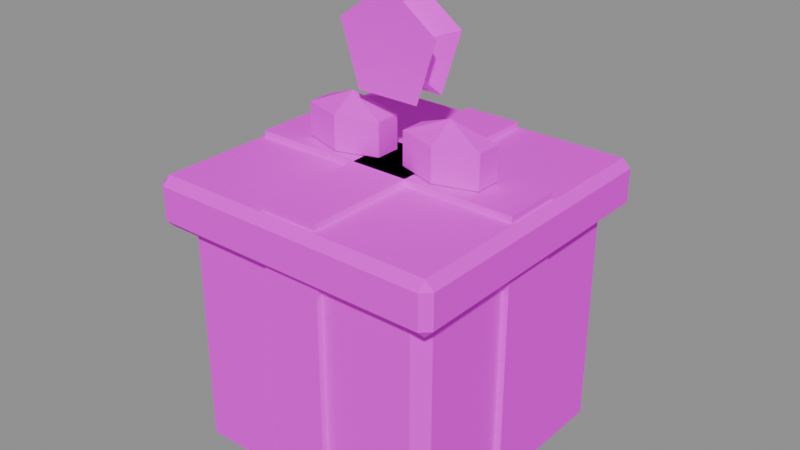 # Source: santa_present.blend  (saved by Blender 5.3.31; exported with 4.5.12 LTS)
import bpy
from mathutils import Matrix  # noqa: F401  (used for matrix-valued properties, if any)

bpy.ops.wm.read_factory_settings(use_empty=True)
scene = bpy.context.scene
scene.name = 'Scene'

# ---- images (referenced by path relative to the original .blend; pixels are not part of the script)
import os
ASSET_DIR = os.environ.get("B2B_ASSET_DIR", "")  # directory of the original .blend (textures are referenced by path, not embedded)
HERE = os.path.dirname(os.path.abspath(__file__))  # packed textures are extracted next to this script under _unpacked/

def load_image(name, relpath, width, height, colorspace="sRGB"):
    """Load a texture the original file referenced (path relative to the .blend, or extracted next to this script)."""
    p = next((c for c in (os.path.join(HERE, relpath), os.path.join(ASSET_DIR, relpath)) if relpath and os.path.exists(c)), "")
    if p:
        img = bpy.data.images.load(p, check_existing=True)
        img.name = name
    else:  # same state as the original file: an image datablock whose file is absent (Cycles renders it pink)
        img = bpy.data.images.new(name, width, height)
        img.source = "FILE"
        img.filepath = "//" + (relpath or name)
    img.colorspace_settings.name = colorspace
    return img
img_santa_present_albedo = load_image('santa_present_albedo', 'bakes/santa_present_albedo.png', 1024, 1024, 'sRGB')

# ---- materials (node trees are filled in below, after node groups)
mat_santa_present = bpy.data.materials.new('santa_present')

# ---- material node trees
mat_santa_present.use_nodes = True; mat_santa_present.node_tree.nodes.clear()
_N = mat_santa_present.node_tree.nodes; _L = mat_santa_present.node_tree.links
n0 = _N.new('ShaderNodeBsdfPrincipled'); n0.name = 'Principled BSDF'; n0.location = (-200, 100)
n0.inputs[2].default_value = 1.0
n0.inputs[10].default_value = 0.005
n0.inputs[13].default_value = 0.0
n1 = _N.new('ShaderNodeOutputMaterial'); n1.name = 'Material Output'; n1.location = (200, 100)
n2 = _N.new('ShaderNodeTexImage'); n2.name = 'Image Texture'; n2.location = (0, 0)
n2.image = img_santa_present_albedo
n2.interpolation = 'Closest'
_L.new(n0.outputs[0], n1.inputs[0])
_L.new(n2.outputs[0], n0.inputs[0])
n1.is_active_output = True

# ---- meshes
me_santa_present = bpy.data.meshes.new('santa_present')
me_santa_present.from_pydata([(-0.29, -0.29, 0.0), (-0.29, -0.32, 0.03), (-0.32, -0.29, 0.03), (-0.29, -0.32, 0.57), (-0.29, -0.29, 0.6), (-0.32, -0.29, 0.57), (-0.29, 0.29, 0.0), (-0.32, 0.29, 0.03), (-0.29, 0.32, 0.03), (-0.29, 0.29, 0.6), (-0.29, 0.32, 0.57), (-0.32, 0.29, 0.57), (0.29, -0.29, 0.0), (0.32, -0.29, 0.03), (0.29, -0.32, 0.03), (0.29, -0.29, 0.6), (0.29, -0.32, 0.57), (0.32, -0.29, 0.57), (0.29, 0.29, 0.0), (0.29, 0.32, 0.03), (0.32, 0.29, 0.03), (0.29, 0.29, 0.6), (0.32, 0.29, 0.57), (0.29, 0.32, 0.57), (-0.34, -0.34, 0.56), (-0.34, -0.36, 0.58), (-0.36, -0.34, 0.58), (-0.34, -0.36, 0.66), (-0.34, -0.34, 0.68), (-0.36, -0.34, 0.66), (-0.34, 0.34, 0.56), (-0.36, 0.34, 0.58), (-0.34, 0.36, 0.58), (-0.34, 0.34, 0.68), (-0.34, 0.36, 0.66), (-0.36, 0.34, 0.66), (0.34, -0.34, 0.56), (0.36, -0.34, 0.58), (0.34, -0.36, 0.58), (0.34, -0.34, 0.68), (0.34, -0.36, 0.66), (0.36, -0.34, 0.66), (0.34, 0.34, 0.56), (0.34, 0.36, 0.58), (0.36, 0.34, 0.58), (0.34, 0.34, 0.68), (0.36, 0.34, 0.66), (0.34, 0.36, 0.66), (-0.07, -0.335, 0.025), (-0.07, -0.335, 0.695), (-0.07, 0.335, 0.025), (-0.07, 0.335, 0.695), (0.07, -0.335, 0.025), (0.07, -0.335, 0.695), (0.07, 0.335, 0.025), (0.07, 0.335, 0.695), (-0.335, -0.07, 0.025), (-0.335, -0.07, 0.695), (-0.335, 0.07, 0.025), (-0.335, 0.07, 0.695), (0.335, -0.07, 0.025), (0.335, -0.07, 0.695), (0.335, 0.07, 0.025), (0.335, 0.07, 0.695), (-0.13, 0.0, 0.82), (-0.13, 0.06062, 0.7), (-0.13, 0.0, 0.66), (-0.0325, 0.03031, 0.78), (-0.0325, 0.03031, 0.7), (-0.0325, -0.03031, 0.78), (-0.0325, -0.03031, 0.7), (-0.13, -0.06062, 0.78), (-0.13, -0.06062, 0.7), (-0.2275, -0.03031, 0.78), (-0.2275, -0.03031, 0.7), (-0.2275, 0.03031, 0.78), (-0.2275, 0.03031, 0.7), (-0.13, 0.06062, 0.78), (0.13, 0.0, 0.82), (0.13, 0.06062, 0.7), (0.13, 0.0, 0.66), (0.2275, 0.03031, 0.78), (0.2275, 0.03031, 0.7), (0.2275, -0.03031, 0.78), (0.2275, -0.03031, 0.7), (0.13, -0.06062, 0.78), (0.13, -0.06062, 0.7), (0.0325, -0.03031, 0.78), (0.0325, -0.03031, 0.7), (0.0325, 0.03031, 0.78), (0.0325, 0.03031, 0.7), (0.13, 0.06062, 0.78), (0.0, 0.04, 1.08), (0.1236, 0.04, 0.9902), (0.07641, 0.04, 0.8448), (-0.07641, 0.04, 0.8448), (-0.1236, 0.04, 0.9902), (0.0, -0.04, 0.95), (3.497e-09, -0.04, 1.08), (-0.1236, -0.04, 0.9902), (-0.07641, -0.04, 0.8448), (0.07641, -0.04, 0.8448), (0.1236, -0.04, 0.9902), (-3.497e-09, 0.04, 0.95)], [], [(0, 1, 2), (3, 4, 5), (6, 7, 8), (9, 10, 11), (12, 13, 14), (15, 16, 17), (18, 19, 20), (21, 22, 23), (6, 0, 2, 7), (1, 3, 5, 2), (4, 9, 11, 5), (10, 8, 7, 11), (18, 6, 8, 19), (9, 21, 23, 10), (22, 20, 19, 23), (12, 18, 20, 13), (21, 15, 17, 22), (16, 14, 13, 17), (0, 12, 14, 1), (15, 4, 3, 16), (6, 18, 12, 0), (2, 5, 11, 7), (14, 16, 3, 1), (21, 9, 4, 15), (8, 10, 23, 19), (20, 22, 17, 13), (24, 25, 26), (27, 28, 29), (30, 31, 32), (33, 34, 35), (36, 37, 38), (39, 40, 41), (42, 43, 44), (45, 46, 47), (30, 24, 26, 31), (25, 27, 29, 26), (28, 33, 35, 29), (34, 32, 31, 35), (42, 30, 32, 43), (33, 45, 47, 34), (46, 44, 43, 47), (36, 42, 44, 37), (45, 39, 41, 46), (40, 38, 37, 41), (24, 36, 38, 25), (39, 28, 27, 40), (30, 42, 36, 24), (26, 29, 35, 31), (38, 40, 27, 25), (45, 33, 28, 39), (32, 34, 47, 43), (44, 46, 41, 37), (48, 49, 51, 50), (50, 51, 55, 54), (54, 55, 53, 52), (52, 53, 49, 48), (50, 54, 52, 48), (55, 51, 49, 53), (56, 57, 59, 58), (58, 59, 63, 62), (62, 63, 61, 60), (60, 61, 57, 56), (58, 62, 60, 56), (63, 59, 57, 61), (66, 65, 68), (65, 77, 67, 68), (77, 64, 67), (66, 68, 70), (68, 67, 69, 70), (67, 64, 69), (66, 70, 72), (70, 69, 71, 72), (69, 64, 71), (66, 72, 74), (72, 71, 73, 74), (71, 64, 73), (66, 74, 76), (74, 73, 75, 76), (73, 64, 75), (66, 76, 65), (76, 75, 77, 65), (75, 64, 77), (80, 79, 82), (79, 91, 81, 82), (91, 78, 81), (80, 82, 84), (82, 81, 83, 84), (81, 78, 83), (80, 84, 86), (84, 83, 85, 86), (83, 78, 85), (80, 86, 88), (86, 85, 87, 88), (85, 78, 87), (80, 88, 90), (88, 87, 89, 90), (87, 78, 89), (80, 90, 79), (90, 89, 91, 79), (89, 78, 91), (92, 97, 93), (93, 97, 94), (94, 97, 95), (92, 93, 94, 95, 96), (95, 97, 96), (96, 97, 92), (98, 103, 99), (99, 103, 100), (100, 103, 101), (98, 99, 100, 101, 102), (101, 103, 102), (102, 103, 98)])
_uv = me_santa_present.uv_layers.new(name='UVMap')
_uv.uv.foreach_set('vector', [0.01844, 0.5393, 0.008283, 0.5393, 0.01844, 0.5291, 0.2687, 0.7598, 0.2789, 0.7598, 0.2789, 0.7699, 0.7053, 0.5651, 0.6951, 0.5651, 0.6951, 0.5549, 0.4753, 0.7598, 0.4855, 0.7598, 0.4753, 0.7699, 0.7316, 0.7581, 0.7218, 0.748, 0.7345, 0.7482, 0.7316, 0.5549, 0.7345, 0.5654, 0.7218, 0.5652, 0.2687, 0.1801, 0.2792, 0.1747, 0.2791, 0.1887, 0.4718, 0.1801, 0.4618, 0.1887, 0.462, 0.1747, 0.2149, 0.5393, 0.01844, 0.5393, 0.01844, 0.5291, 0.2149, 0.5291, 0.6951, 0.7717, 0.5122, 0.7717, 0.5122, 0.7615, 0.6951, 0.7615, 0.2789, 0.7598, 0.4753, 0.7598, 0.4753, 0.7699, 0.2789, 0.7699, 0.5122, 0.5549, 0.6951, 0.5549, 0.6951, 0.5651, 0.5122, 0.5651, 0.2149, 0.7358, 0.2149, 0.5393, 0.2251, 0.5393, 0.2251, 0.7358, 0.4753, 0.7598, 0.4753, 0.5633, 0.4855, 0.5633, 0.4855, 0.7598, 0.4618, 0.1887, 0.2791, 0.1887, 0.2792, 0.1747, 0.462, 0.1747, 0.01844, 0.7358, 0.2149, 0.7358, 0.2149, 0.7459, 0.01844, 0.7459, 0.4753, 0.5633, 0.2789, 0.5633, 0.2789, 0.5531, 0.4753, 0.5531, 0.7345, 0.5654, 0.7345, 0.7482, 0.7218, 0.748, 0.7218, 0.5652, 0.01844, 0.5393, 0.01844, 0.7358, 0.008283, 0.7358, 0.008283, 0.5393, 0.2789, 0.5633, 0.2789, 0.7598, 0.2687, 0.7598, 0.2687, 0.5633, 0.2149, 0.5393, 0.2149, 0.7358, 0.01844, 0.7358, 0.01844, 0.5393, 0.6951, 0.7615, 0.5122, 0.7615, 0.5122, 0.5651, 0.6951, 0.5651, 0.7345, 0.7482, 0.7345, 0.5654, 0.9228, 0.5637, 0.9228, 0.7466, 0.4753, 0.5633, 0.4753, 0.7598, 0.2789, 0.7598, 0.2789, 0.5633, 0.2752, 0.008283, 0.4579, 0.008283, 0.462, 0.1747, 0.2792, 0.1747, 0.2791, 0.1887, 0.4618, 0.1887, 0.4554, 0.2931, 0.2727, 0.2931, 0.01506, 0.01506, 0.008283, 0.01506, 0.01506, 0.008283, 0.008283, 0.5058, 0.01506, 0.5058, 0.01506, 0.5126, 0.2454, 0.01506, 0.2454, 0.008283, 0.2521, 0.01506, 0.2454, 0.5058, 0.2521, 0.5058, 0.2454, 0.5126, 0.1983, 0.769, 0.205, 0.7625, 0.2049, 0.7709, 0.2389, 0.769, 0.2319, 0.7709, 0.2321, 0.7625, 0.8997, 0.2071, 0.9066, 0.2035, 0.9066, 0.2128, 0.9403, 0.2069, 0.9337, 0.2127, 0.9337, 0.2034, 0.2454, 0.01506, 0.01506, 0.01506, 0.01506, 0.008283, 0.2454, 0.008283, 0.9839, 0.2521, 0.9568, 0.2521, 0.9568, 0.2454, 0.9839, 0.2454, 0.01506, 0.5058, 0.2454, 0.5058, 0.2454, 0.5126, 0.01506, 0.5126, 0.9568, 0.008283, 0.9839, 0.008283, 0.9839, 0.01506, 0.9568, 0.01506, 0.2454, 0.2454, 0.2454, 0.01506, 0.2521, 0.01506, 0.2521, 0.2454, 0.2454, 0.5058, 0.2454, 0.2755, 0.2521, 0.2755, 0.2521, 0.5058, 0.9337, 0.2127, 0.9066, 0.2128, 0.9066, 0.2035, 0.9337, 0.2034, 0.01506, 0.2454, 0.2454, 0.2454, 0.2454, 0.2521, 0.01506, 0.2521, 0.2454, 0.2755, 0.01506, 0.2755, 0.01506, 0.2687, 0.2454, 0.2687, 0.2319, 0.7709, 0.2049, 0.7709, 0.205, 0.7625, 0.2321, 0.7625, 0.01506, 0.01506, 0.01506, 0.2454, 0.008283, 0.2454, 0.008283, 0.01506, 0.01506, 0.2755, 0.01506, 0.5058, 0.008283, 0.5058, 0.008283, 0.2755, 0.2454, 0.01506, 0.2454, 0.2454, 0.01506, 0.2454, 0.01506, 0.01506, 0.9839, 0.2454, 0.9568, 0.2454, 0.9568, 0.01506, 0.9839, 0.01506, 0.2049, 0.7709, 0.2319, 0.7709, 0.2339, 0.9917, 0.2068, 0.9917, 0.2454, 0.2755, 0.2454, 0.5058, 0.01506, 0.5058, 0.01506, 0.2755, 0.901, 0.008409, 0.9281, 0.008283, 0.9337, 0.2034, 0.9066, 0.2035, 0.9066, 0.2128, 0.9337, 0.2127, 0.9267, 0.3351, 0.8997, 0.3352, 0.2687, 0.5366, 0.2687, 0.3097, 0.4956, 0.3097, 0.4956, 0.5366, 0.7224, 0.236, 0.7224, 0.009252, 0.7625, 0.008283, 0.7625, 0.235, 0.7625, 0.235, 0.7625, 0.008283, 0.8831, 0.01567, 0.8831, 0.2424, 0.1363, 0.9897, 0.1363, 0.7629, 0.1817, 0.7625, 0.1817, 0.9893, 0.7938, 0.5366, 0.7463, 0.5366, 0.7463, 0.3097, 0.7938, 0.3097, 0.8577, 0.5366, 0.8103, 0.5366, 0.8103, 0.3097, 0.8577, 0.3097, 0.9394, 0.7819, 0.9394, 0.5549, 0.9868, 0.5549, 0.9868, 0.7819, 0.4884, 0.2397, 0.4884, 0.01292, 0.6806, 0.008283, 0.6806, 0.235, 0.6806, 0.235, 0.6806, 0.008283, 0.7058, 0.009827, 0.7058, 0.2366, 0.5122, 0.5384, 0.5122, 0.3115, 0.7298, 0.3097, 0.7298, 0.5365, 0.0557, 0.7625, 0.0557, 0.9894, 0.008283, 0.9894, 0.008283, 0.7625, 0.1197, 0.7625, 0.1197, 0.9894, 0.07227, 0.9894, 0.07227, 0.7625, 0.4699, 0.8211, 0.4503, 0.8272, 0.4503, 0.7926, 0.9014, 0.5141, 0.8743, 0.5138, 0.8743, 0.4803, 0.9014, 0.4806, 0.5122, 0.829, 0.5318, 0.8229, 0.5318, 0.8574, 0.4699, 0.8211, 0.4503, 0.7926, 0.4699, 0.7865, 0.9014, 0.4806, 0.8743, 0.4803, 0.8751, 0.4694, 0.9022, 0.4697, 0.5318, 0.8574, 0.5318, 0.8229, 0.5514, 0.8513, 0.4699, 0.8211, 0.4699, 0.7865, 0.4895, 0.815, 0.9034, 0.9183, 0.8763, 0.9181, 0.8767, 0.8835, 0.9037, 0.8837, 0.5514, 0.8513, 0.5318, 0.8229, 0.5514, 0.8168, 0.4699, 0.8211, 0.4895, 0.815, 0.4895, 0.8496, 0.9037, 0.8837, 0.8767, 0.8835, 0.8763, 0.8548, 0.9034, 0.855, 0.5514, 0.8168, 0.5318, 0.8229, 0.5318, 0.7883, 0.4699, 0.8211, 0.4895, 0.8496, 0.4699, 0.8556, 0.4884, 0.2833, 0.4884, 0.2562, 0.5089, 0.2562, 0.5089, 0.2833, 0.5318, 0.7883, 0.5318, 0.8229, 0.5122, 0.7944, 0.4699, 0.8211, 0.4699, 0.8556, 0.4503, 0.8272, 0.9022, 0.5366, 0.8751, 0.5363, 0.8743, 0.5138, 0.9014, 0.5141, 0.5122, 0.7944, 0.5318, 0.8229, 0.5122, 0.829, 0.5876, 0.8229, 0.568, 0.829, 0.568, 0.7944, 0.9014, 0.4303, 0.8743, 0.4301, 0.8743, 0.3966, 0.9014, 0.3969, 0.6238, 0.829, 0.6434, 0.8229, 0.6434, 0.8574, 0.5876, 0.8229, 0.568, 0.7944, 0.5876, 0.7883, 0.9014, 0.3969, 0.8743, 0.3966, 0.8751, 0.3857, 0.9022, 0.386, 0.6434, 0.8574, 0.6434, 0.8229, 0.663, 0.8513, 0.5876, 0.8229, 0.5876, 0.7883, 0.6072, 0.8168, 0.9034, 0.8382, 0.8763, 0.838, 0.8767, 0.8034, 0.9037, 0.8036, 0.663, 0.8513, 0.6434, 0.8229, 0.663, 0.8168, 0.5876, 0.8229, 0.6072, 0.8168, 0.6072, 0.8513, 0.9037, 0.8036, 0.8767, 0.8034, 0.8763, 0.7746, 0.9034, 0.7749, 0.663, 0.8168, 0.6434, 0.8229, 0.6434, 0.7883, 0.5876, 0.8229, 0.6072, 0.8513, 0.5876, 0.8574, 0.5254, 0.2833, 0.5254, 0.2562, 0.546, 0.2562, 0.546, 0.2833, 0.6434, 0.7883, 0.6434, 0.8229, 0.6238, 0.7944, 0.5876, 0.8229, 0.5876, 0.8574, 0.568, 0.829, 0.9022, 0.4529, 0.8751, 0.4526, 0.8743, 0.4301, 0.9014, 0.4303, 0.6238, 0.7944, 0.6434, 0.8229, 0.6238, 0.829, 0.2687, 0.8264, 0.3136, 0.8191, 0.2991, 0.8668, 0.2991, 0.8668, 0.3136, 0.8191, 0.3483, 0.8519, 0.3483, 0.8519, 0.3136, 0.8191, 0.3483, 0.8022, 0.4074, 0.7865, 0.4337, 0.8244, 0.4074, 0.8685, 0.3649, 0.8578, 0.3649, 0.8071, 0.3483, 0.8022, 0.3136, 0.8191, 0.2991, 0.7865, 0.2991, 0.7865, 0.3136, 0.8191, 0.2687, 0.8264, 0.5393, 0.9159, 0.5122, 0.9159, 0.5393, 0.874, 0.4503, 0.8778, 0.4801, 0.8722, 0.4801, 0.917, 0.8178, 0.8577, 0.8153, 0.82, 0.8598, 0.8451, 0.7693, 0.7746, 0.7987, 0.8153, 0.7693, 0.8578, 0.7218, 0.8434, 0.7218, 0.792, 0.8598, 0.8451, 0.8153, 0.82, 0.8598, 0.7938, 0.8598, 0.7938, 0.8153, 0.82, 0.8178, 0.7746])
me_santa_present.materials.append(mat_santa_present)
me_santa_present.update()

# ---- objects
ob_santa_present = bpy.data.objects.new('santa_present', me_santa_present)

# ---- transforms, parenting, visibility, modifiers, constraints
ob_santa_present.location = (0.0, 0.0, 0.0)

# ---- collection membership
scene.collection.objects.link(ob_santa_present)

# ---- scene / render settings (as saved in the file)
scene.frame_start = 1; scene.frame_end = 250; scene.frame_set(1)
scene.render.engine = 'CYCLES'
scene.render.bake_bias = 0.0
scene.render.bake_samples = 0
scene.render.compositor_device = 'GPU'
scene.cycles.samples = 4
scene.eevee.use_volume_custom_range = False
scene.eevee.fast_gi_thickness_near = 0.1
scene.eevee.fast_gi_thickness_far = 0.0
scene.eevee.ray_tracing_options.screen_trace_thickness = 0.1
bpy.context.view_layer.update()

# ---- added for rendering (the .blend has no active camera and no usable light): camera, sun + grey world if the file has none
cam_auto = bpy.data.cameras.new('AutoCamera')
cam_auto.lens = 50.0
cam_auto.sensor_width = 36.0
cam_auto.clip_end = 1000.0
ob_auto_camera = bpy.data.objects.new('AutoCamera', cam_auto)
scene.collection.objects.link(ob_auto_camera)
ob_auto_camera.location = (1.37333, -1.64799, 1.63866)
ob_auto_camera.rotation_euler = (1.09748, -7.21219e-08, 0.694738)
scene.camera = ob_auto_camera
light_auto_sun = bpy.data.lights.new('AutoSun', 'SUN')
light_auto_sun.energy = 3.0
light_auto_sun.angle = 0.0523599
ob_auto_sun = bpy.data.objects.new('AutoSun', light_auto_sun)
scene.collection.objects.link(ob_auto_sun)
ob_auto_sun.rotation_euler = (0.872665, 0.174533, 0.523599)
if scene.world is None:
    world_auto = bpy.data.worlds.new('AutoWorld')
    world_auto.color = (0.3, 0.3, 0.3)
    scene.world = world_auto
bpy.context.view_layer.update()
